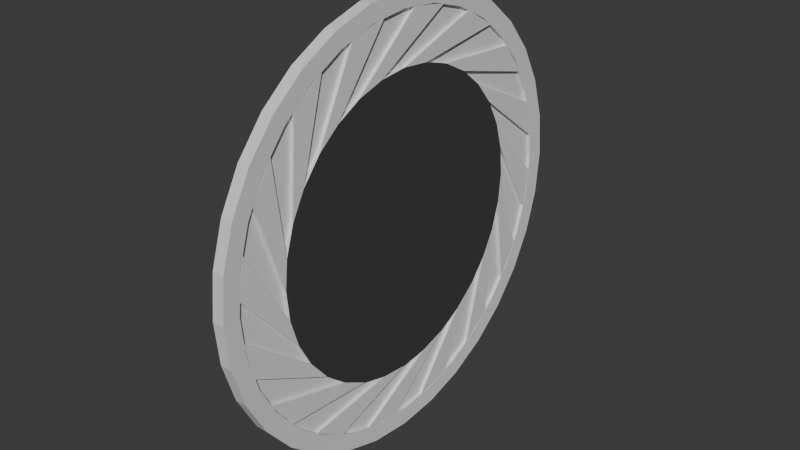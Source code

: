 # Source: rodaSweeper.blend  (saved by Blender 4.3.34; exported with 4.5.12 LTS)
import bpy
from mathutils import Matrix  # noqa: F401  (used for matrix-valued properties, if any)

bpy.ops.wm.read_factory_settings(use_empty=True)
scene = bpy.context.scene
scene.name = 'Scene'

# ---- collections
col_collection = bpy.data.collections.new('Collection'); scene.collection.children.link(col_collection)

# ---- materials (node trees are filled in below, after node groups)
mat_cinza = bpy.data.materials.new('cinza')
mat_preto = bpy.data.materials.new('preto')

# ---- material node trees
mat_cinza.use_nodes = True; mat_cinza.node_tree.nodes.clear()
_N = mat_cinza.node_tree.nodes; _L = mat_cinza.node_tree.links
n0 = _N.new('ShaderNodeBsdfPrincipled'); n0.name = 'Principled BSDF'; n0.location = (10, 300)
n1 = _N.new('ShaderNodeOutputMaterial'); n1.name = 'Material Output'; n1.location = (300, 300)
_L.new(n0.outputs[0], n1.inputs[0])
n1.is_active_output = True
mat_preto.use_nodes = True; mat_preto.node_tree.nodes.clear()
_N = mat_preto.node_tree.nodes; _L = mat_preto.node_tree.links
n0 = _N.new('ShaderNodeBsdfPrincipled'); n0.name = 'Principled BSDF'; n0.location = (10, 300)
n0.inputs[0].default_value = (0.05476, 0.05476, 0.05476, 1.0)
n1 = _N.new('ShaderNodeOutputMaterial'); n1.name = 'Material Output'; n1.location = (300, 300)
_L.new(n0.outputs[0], n1.inputs[0])
n1.is_active_output = True

# ---- world
world_world = bpy.data.worlds.new('World'); scene.world = world_world
world_world.use_nodes = True; world_world.node_tree.nodes.clear()
_N = world_world.node_tree.nodes; _L = world_world.node_tree.links
n0 = _N.new('ShaderNodeOutputWorld'); n0.name = 'World Output'; n0.location = (300, 300)
n1 = _N.new('ShaderNodeBackground'); n1.name = 'Background'; n1.location = (10, 300)
n1.inputs[0].default_value = (0.05088, 0.05088, 0.05088, 1.0)
_L.new(n1.outputs[0], n0.inputs[0])
n0.is_active_output = True
world_world.color = (0.05088, 0.05088, 0.05088)
world_world.sun_shadow_jitter_overblur = 0.0

# ---- meshes
me_circle = bpy.data.meshes.new('Circle')
me_circle.from_pydata([(-0.02729, -0.9808, -0.1951), (-0.02729, -0.9239, -0.3827), (-0.02729, -0.8315, -0.5556), (-0.02729, -0.7071, -0.7071), (-0.02729, -0.5556, -0.8315), (-0.02729, -0.3827, -0.9239), (-0.02729, -0.1951, -0.9808), (-0.02729, -1.98e-08, -1.0), (-0.02729, 0.1951, -0.9808), (-0.02729, 0.3827, -0.9239), (-0.02729, 0.5556, -0.8315), (-0.02729, 0.7071, -0.7071), (-0.02729, 0.8315, -0.5556), (-0.02729, 0.9239, -0.3827), (-0.02729, 0.9808, -0.1951), (-0.02729, 1.0, 6.835e-10), (-0.02729, 0.9808, 0.1951), (-0.02729, 0.9239, 0.3827), (-0.02729, 0.8315, 0.5556), (-0.02729, 0.7071, 0.7071), (-0.02729, 0.5556, 0.8315), (-0.02729, 0.3827, 0.9239), (-0.02729, 0.1951, 0.9808), (-0.02729, -1.98e-08, 1.0), (-0.02729, -0.1951, 0.9808), (-0.02729, -0.3827, 0.9239), (-0.02729, -0.5556, 0.8315), (-0.02729, -0.7071, 0.7071), (-0.02729, -0.8315, 0.5556), (-0.02729, -0.9239, 0.3827), (-0.02729, -0.9808, 0.1951), (-0.02729, -1.0, 6.836e-10), (0.02729, -0.9808, -0.1951), (0.02729, -0.9239, -0.3827), (0.02729, -0.8315, -0.5556), (0.02729, -0.7071, -0.7071), (0.02729, -0.5556, -0.8315), (0.02729, -0.3827, -0.9239), (0.02729, -0.1951, -0.9808), (0.02729, -2.018e-09, -1.0), (0.02729, 0.1951, -0.9808), (0.02729, 0.3827, -0.9239), (0.02729, 0.5556, -0.8315), (0.02729, 0.7071, -0.7071), (0.02729, 0.8315, -0.5556), (0.02729, 0.9239, -0.3827), (0.02729, 0.9808, -0.1951), (0.02729, 1.0, 8.924e-09), (0.02729, 0.9808, 0.1951), (0.02729, 0.9239, 0.3827), (0.02729, 0.8315, 0.5556), (0.02729, 0.7071, 0.7071), (0.02729, 0.5556, 0.8315), (0.02729, 0.3827, 0.9239), (0.02729, 0.1951, 0.9808), (0.02729, -2.018e-09, 1.0), (0.02729, -0.1951, 0.9808), (0.02729, -0.3827, 0.9239), (0.02729, -0.5556, 0.8315), (0.02729, -0.7071, 0.7071), (0.02729, -0.8315, 0.5556), (0.02729, -0.9239, 0.3827), (0.02729, -0.9808, 0.1951), (0.02729, -1.0, 8.924e-09), (-0.02511, -0.9023, -0.1795), (-0.02511, -0.85, -0.3521), (-0.02511, -0.765, -0.5111), (-0.02511, -0.6505, -0.6505), (-0.02511, -0.5111, -0.765), (-0.02511, -0.3521, -0.85), (-0.02511, -0.1795, -0.9023), (-0.02511, -1.782e-08, -0.92), (-0.02511, 0.1795, -0.9023), (-0.02511, 0.3521, -0.85), (-0.02511, 0.5111, -0.765), (-0.02511, 0.6505, -0.6505), (-0.02511, 0.765, -0.5111), (-0.02511, 0.85, -0.3521), (-0.02511, 0.9023, -0.1795), (-0.02511, 0.92, -3.872e-10), (-0.02511, 0.9023, 0.1795), (-0.02511, 0.85, 0.3521), (-0.02511, 0.765, 0.5111), (-0.02511, 0.6505, 0.6505), (-0.02511, 0.5111, 0.765), (-0.02511, 0.3521, 0.85), (-0.02511, 0.1795, 0.9023), (-0.02511, -1.782e-08, 0.92), (-0.02511, -0.1795, 0.9023), (-0.02511, -0.3521, 0.85), (-0.02511, -0.5111, 0.765), (-0.02511, -0.6505, 0.6505), (-0.02511, -0.765, 0.5111), (-0.02511, -0.85, 0.3521), (-0.02511, -0.9023, 0.1795), (-0.02511, -0.92, -3.872e-10), (0.02511, -0.9023, -0.1795), (0.02511, -0.85, -0.3521), (0.02511, -0.765, -0.5111), (0.02511, -0.6505, -0.6505), (0.02511, -0.5111, -0.765), (0.02511, -0.3521, -0.85), (0.02511, -0.1795, -0.9023), (0.02511, -1.463e-09, -0.92), (0.02511, 0.1795, -0.9023), (0.02511, 0.3521, -0.85), (0.02511, 0.5111, -0.765), (0.02511, 0.6505, -0.6505), (0.02511, 0.765, -0.5111), (0.02511, 0.85, -0.3521), (0.02511, 0.9023, -0.1795), (0.02511, 0.92, 7.194e-09), (0.02511, 0.9023, 0.1795), (0.02511, 0.85, 0.3521), (0.02511, 0.765, 0.5111), (0.02511, 0.6505, 0.6505), (0.02511, 0.5111, 0.765), (0.02511, 0.3521, 0.85), (0.02511, 0.1795, 0.9023), (0.02511, -1.463e-09, 0.92), (0.02511, -0.1795, 0.9023), (0.02511, -0.3521, 0.85), (0.02511, -0.5111, 0.765), (0.02511, -0.6505, 0.6505), (0.02511, -0.765, 0.5111), (0.02511, -0.85, 0.3521), (0.02511, -0.9023, 0.1795), (0.02511, -0.92, 7.195e-09), (-0.01041, -0.9023, -0.1795), (-0.01041, -0.85, -0.3521), (-0.01041, -0.765, -0.5111), (-0.01041, -0.6505, -0.6505), (-0.01041, -0.5111, -0.765), (-0.01041, -0.3521, -0.85), (-0.01041, -0.1795, -0.9023), (-0.01041, -1.303e-08, -0.92), (-0.01041, 0.1795, -0.9023), (-0.01041, 0.3521, -0.85), (-0.01041, 0.5111, -0.765), (-0.01041, 0.6505, -0.6505), (-0.01041, 0.765, -0.5111), (-0.01041, 0.85, -0.3521), (-0.01041, 0.9023, -0.1795), (-0.01041, 0.92, 1.832e-09), (-0.01041, 0.9023, 0.1795), (-0.01041, 0.85, 0.3521), (-0.01041, 0.765, 0.5111), (-0.01041, 0.6505, 0.6505), (-0.01041, 0.5111, 0.765), (-0.01041, 0.3521, 0.85), (-0.01041, 0.1795, 0.9023), (-0.01041, -1.303e-08, 0.92), (-0.01041, -0.1795, 0.9023), (-0.01041, -0.3521, 0.85), (-0.01041, -0.5111, 0.765), (-0.01041, -0.6505, 0.6505), (-0.01041, -0.765, 0.5111), (-0.01041, -0.85, 0.3521), (-0.01041, -0.9023, 0.1795), (-0.01041, -0.92, 1.832e-09), (0.01041, -0.9023, -0.1795), (0.01041, -0.85, -0.3521), (0.01041, -0.765, -0.5111), (0.01041, -0.6505, -0.6505), (0.01041, -0.5111, -0.765), (0.01041, -0.3521, -0.85), (0.01041, -0.1795, -0.9023), (0.01041, -6.252e-09, -0.92), (0.01041, 0.1795, -0.9023), (0.01041, 0.3521, -0.85), (0.01041, 0.5111, -0.765), (0.01041, 0.6505, -0.6505), (0.01041, 0.765, -0.5111), (0.01041, 0.85, -0.3521), (0.01041, 0.9023, -0.1795), (0.01041, 0.92, 4.975e-09), (0.01041, 0.9023, 0.1795), (0.01041, 0.85, 0.3521), (0.01041, 0.765, 0.5111), (0.01041, 0.6505, 0.6505), (0.01041, 0.5111, 0.765), (0.01041, 0.3521, 0.85), (0.01041, 0.1795, 0.9023), (0.01041, -6.252e-09, 0.92), (0.01041, -0.1795, 0.9023), (0.01041, -0.3521, 0.85), (0.01041, -0.5111, 0.765), (0.01041, -0.6505, 0.6505), (0.01041, -0.765, 0.5111), (0.01041, -0.85, 0.3521), (0.01041, -0.9023, 0.1795), (0.01041, -0.92, 4.975e-09), (-0.007776, -0.6742, -0.1341), (-0.007776, -0.6351, -0.2631), (-0.007776, -0.5716, -0.3819), (-0.007776, -0.4861, -0.4861), (-0.007776, -0.3819, -0.5716), (-0.007776, -0.2631, -0.6351), (-0.007776, -0.1341, -0.6742), (-0.007777, -1.297e-08, -0.6874), (-0.007777, 0.1341, -0.6742), (-0.007777, 0.2631, -0.6351), (-0.007777, 0.3819, -0.5716), (-0.007777, 0.4861, -0.4861), (-0.007777, 0.5716, -0.3819), (-0.007777, 0.6351, -0.2631), (-0.007777, 0.6742, -0.1341), (-0.007777, 0.6874, -2.614e-09), (-0.007777, 0.6742, 0.1341), (-0.007777, 0.6351, 0.2631), (-0.007777, 0.5716, 0.3819), (-0.007777, 0.4861, 0.4861), (-0.007777, 0.3819, 0.5716), (-0.007777, 0.2631, 0.6351), (-0.007777, 0.1341, 0.6742), (-0.007777, -1.297e-08, 0.6874), (-0.007777, -0.1341, 0.6742), (-0.007777, -0.2631, 0.6351), (-0.007777, -0.3819, 0.5716), (-0.007777, -0.4861, 0.4861), (-0.007777, -0.5716, 0.3819), (-0.007776, -0.6351, 0.2631), (-0.007776, -0.6742, 0.1341), (-0.007776, -0.6874, -2.613e-09), (0.007777, -0.6742, -0.1341), (0.007777, -0.6351, -0.2631), (0.007777, -0.5716, -0.3819), (0.007777, -0.4861, -0.4861), (0.007777, -0.3819, -0.5716), (0.007777, -0.2631, -0.6351), (0.007777, -0.1341, -0.6742), (0.007777, -7.901e-09, -0.6874), (0.007777, 0.1341, -0.6742), (0.007777, 0.2631, -0.6351), (0.007777, 0.3819, -0.5716), (0.007777, 0.4861, -0.4861), (0.007777, 0.5716, -0.3819), (0.007776, 0.6351, -0.2631), (0.007776, 0.6742, -0.1341), (0.007776, 0.6874, -2.65e-10), (0.007776, 0.6742, 0.1341), (0.007776, 0.6351, 0.2631), (0.007776, 0.5716, 0.3819), (0.007776, 0.4861, 0.4861), (0.007776, 0.3819, 0.5716), (0.007776, 0.2631, 0.6351), (0.007776, 0.1341, 0.6742), (0.007777, -7.901e-09, 0.6874), (0.007777, -0.1341, 0.6742), (0.007777, -0.2631, 0.6351), (0.007777, -0.3819, 0.5716), (0.007777, -0.4861, 0.4861), (0.007777, -0.5716, 0.3819), (0.007777, -0.6351, 0.2631), (0.007777, -0.6742, 0.1341), (0.007777, -0.6874, -2.65e-10), (-0.02459, -0.6874, -5.152e-09), (-0.02459, -0.6742, -0.1341), (-0.02459, -0.6351, -0.2631), (-0.02459, -0.5716, -0.3819), (-0.02459, -0.4861, -0.4861), (-0.02459, -0.3819, -0.5716), (-0.02459, -0.2631, -0.6351), (-0.02459, -0.1341, -0.6742), (-0.02459, -1.845e-08, -0.6874), (-0.02459, 0.1341, -0.6742), (-0.02459, 0.2631, -0.6351), (-0.02459, 0.3819, -0.5716), (-0.02459, 0.4861, -0.4861), (-0.02459, 0.5716, -0.3819), (-0.02459, 0.6351, -0.2631), (-0.02459, 0.6742, -0.1341), (-0.02459, 0.6874, -5.152e-09), (-0.02459, 0.6742, 0.1341), (-0.02459, 0.6351, 0.2631), (-0.02459, 0.5716, 0.3819), (-0.02459, 0.4861, 0.4861), (-0.02459, 0.3819, 0.5716), (-0.02459, 0.2631, 0.6351), (-0.02459, 0.1341, 0.6742), (-0.02459, -1.845e-08, 0.6874), (-0.02459, -0.1341, 0.6742), (-0.02459, -0.2631, 0.6351), (-0.02459, -0.3819, 0.5716), (-0.02459, -0.4861, 0.4861), (-0.02459, -0.5716, 0.3819), (-0.02459, -0.6351, 0.2631), (-0.02459, -0.6742, 0.1341), (0.02459, -0.6874, 2.274e-09), (0.02459, -0.6742, -0.1341), (0.02459, -0.6351, -0.2631), (0.02459, -0.5716, -0.3819), (0.02459, -0.4861, -0.4861), (0.02459, -0.3819, -0.5716), (0.02459, -0.2631, -0.6351), (0.02459, -0.1341, -0.6742), (0.02459, -2.422e-09, -0.6874), (0.02459, 0.1341, -0.6742), (0.02459, 0.2631, -0.6351), (0.02459, 0.3819, -0.5716), (0.02459, 0.4861, -0.4861), (0.02459, 0.5716, -0.3819), (0.02459, 0.6351, -0.2631), (0.02459, 0.6742, -0.1341), (0.02459, 0.6874, 2.274e-09), (0.02459, 0.6742, 0.1341), (0.02459, 0.6351, 0.2631), (0.02459, 0.5716, 0.3819), (0.02459, 0.4861, 0.4861), (0.02459, 0.3819, 0.5716), (0.02459, 0.2631, 0.6351), (0.02459, 0.1341, 0.6742), (0.02459, -2.422e-09, 0.6874), (0.02459, -0.1341, 0.6742), (0.02459, -0.2631, 0.6351), (0.02459, -0.3819, 0.5716), (0.02459, -0.4861, 0.4861), (0.02459, -0.5716, 0.3819), (0.02459, -0.6351, 0.2631), (0.02459, -0.6742, 0.1341), (-0.007776, -0.8862, 0.2378), (-0.007776, -0.9155, 0.06036), (-0.007776, -0.9097, -0.1194), (-0.007776, -0.869, -0.2946), (-0.007776, -0.7948, -0.4585), (-0.007776, -0.6901, -0.6047), (-0.007776, -0.5588, -0.7277), (-0.007776, -0.4061, -0.8228), (-0.007776, -0.2378, -0.8862), (-0.007776, -0.06036, -0.9155), (-0.007777, 0.1194, -0.9097), (-0.007777, 0.2946, -0.869), (-0.007777, 0.4585, -0.7948), (-0.007777, 0.6047, -0.6901), (-0.007777, 0.7277, -0.5588), (-0.007777, 0.8228, -0.4061), (-0.007777, 0.8862, -0.2378), (-0.007777, 0.9155, -0.06036), (-0.007777, 0.9097, 0.1194), (-0.007777, 0.869, 0.2946), (-0.007777, 0.7948, 0.4585), (-0.007777, 0.6901, 0.6047), (-0.007777, 0.5588, 0.7277), (-0.007777, 0.4061, 0.8228), (-0.007777, 0.2378, 0.8862), (-0.007777, 0.06036, 0.9155), (-0.007777, -0.1194, 0.9097), (-0.007777, -0.2946, 0.869), (-0.007777, -0.4585, 0.7948), (-0.007777, -0.6047, 0.6901), (-0.007777, -0.7277, 0.5588), (-0.007776, -0.8228, 0.4061), (0.007777, -0.8862, 0.2378), (0.007777, -0.9155, 0.06036), (0.007777, -0.9097, -0.1194), (0.007777, -0.869, -0.2946), (0.007777, -0.7948, -0.4585), (0.007777, -0.6901, -0.6047), (0.007777, -0.5588, -0.7277), (0.007777, -0.4061, -0.8228), (0.007777, -0.2378, -0.8862), (0.007777, -0.06036, -0.9155), (0.007777, 0.1194, -0.9097), (0.007777, 0.2946, -0.869), (0.007777, 0.4585, -0.7948), (0.007777, 0.6047, -0.6901), (0.007776, 0.7277, -0.5588), (0.007776, 0.8228, -0.4061), (0.007776, 0.8862, -0.2378), (0.007776, 0.9155, -0.06036), (0.007776, 0.9097, 0.1194), (0.007776, 0.869, 0.2946), (0.007776, 0.7948, 0.4585), (0.007776, 0.6901, 0.6047), (0.007776, 0.5588, 0.7277), (0.007776, 0.4061, 0.8228), (0.007776, 0.2378, 0.8862), (0.007776, 0.06036, 0.9155), (0.007777, -0.1194, 0.9097), (0.007777, -0.2946, 0.869), (0.007777, -0.4585, 0.7948), (0.007777, -0.6047, 0.6901), (0.007777, -0.7277, 0.5588), (0.007777, -0.8228, 0.4061), (-0.02459, -0.8862, 0.2378), (-0.02459, -0.9155, 0.06036), (-0.02459, -0.9097, -0.1194), (-0.02459, -0.869, -0.2946), (-0.02459, -0.7948, -0.4585), (-0.02459, -0.6901, -0.6047), (-0.02459, -0.5588, -0.7277), (-0.02459, -0.4061, -0.8228), (-0.02459, -0.2378, -0.8862), (-0.02459, -0.06036, -0.9155), (-0.02459, 0.1194, -0.9097), (-0.02459, 0.2946, -0.869), (-0.02459, 0.4585, -0.7948), (-0.02459, 0.6047, -0.6901), (-0.02459, 0.7277, -0.5588), (-0.02459, 0.8228, -0.4061), (-0.02459, 0.8862, -0.2378), (-0.02459, 0.9155, -0.06036), (-0.02459, 0.9097, 0.1194), (-0.02459, 0.869, 0.2946), (-0.02459, 0.7948, 0.4585), (-0.02459, 0.6901, 0.6047), (-0.02459, 0.5588, 0.7277), (-0.02459, 0.4061, 0.8228), (-0.02459, 0.2378, 0.8862), (-0.02459, 0.06036, 0.9155), (-0.02459, -0.1194, 0.9097), (-0.02459, -0.2946, 0.869), (-0.02459, -0.4585, 0.7948), (-0.02459, -0.6047, 0.6901), (-0.02459, -0.7277, 0.5588), (-0.02459, -0.8228, 0.4061), (0.02459, -0.8862, 0.2378), (0.02459, -0.9155, 0.06036), (0.02459, -0.9097, -0.1194), (0.02459, -0.869, -0.2946), (0.02459, -0.7948, -0.4585), (0.02459, -0.6901, -0.6047), (0.02459, -0.5588, -0.7277), (0.02459, -0.4061, -0.8228), (0.02459, -0.2378, -0.8862), (0.02459, -0.06036, -0.9155), (0.02459, 0.1194, -0.9097), (0.02459, 0.2946, -0.869), (0.02459, 0.4585, -0.7948), (0.02459, 0.6047, -0.6901), (0.02459, 0.7277, -0.5588), (0.02459, 0.8228, -0.4061), (0.02459, 0.8862, -0.2378), (0.02459, 0.9155, -0.06036), (0.02459, 0.9097, 0.1194), (0.02459, 0.869, 0.2946), (0.02459, 0.7948, 0.4585), (0.02459, 0.6901, 0.6047), (0.02459, 0.5588, 0.7277), (0.02459, 0.4061, 0.8228), (0.02459, 0.2378, 0.8862), (0.02459, 0.06036, 0.9155), (0.02459, -0.1194, 0.9097), (0.02459, -0.2946, 0.869), (0.02459, -0.4585, 0.7948), (0.02459, -0.6047, 0.6901), (0.02459, -0.7277, 0.5588), (0.02459, -0.8228, 0.4061)], [], [(26, 58, 57, 25), (13, 45, 44, 12), (0, 32, 63, 31), (27, 59, 58, 26), (14, 46, 45, 13), (1, 33, 32, 0), (28, 60, 59, 27), (15, 47, 46, 14), (2, 34, 33, 1), (29, 61, 60, 28), (16, 48, 47, 15), (3, 35, 34, 2), (30, 62, 61, 29), (17, 49, 48, 16), (4, 36, 35, 3), (31, 63, 62, 30), (18, 50, 49, 17), (5, 37, 36, 4), (19, 51, 50, 18), (6, 38, 37, 5), (20, 52, 51, 19), (7, 39, 38, 6), (21, 53, 52, 20), (8, 40, 39, 7), (22, 54, 53, 21), (9, 41, 40, 8), (23, 55, 54, 22), (10, 42, 41, 9), (24, 56, 55, 23), (11, 43, 42, 10), (25, 57, 56, 24), (12, 44, 43, 11), (62, 126, 125, 61), (36, 100, 99, 35), (9, 73, 74, 10), (63, 127, 126, 62), (37, 101, 100, 36), (10, 74, 75, 11), (38, 102, 101, 37), (11, 75, 76, 12), (39, 103, 102, 38), (12, 76, 77, 13), (40, 104, 103, 39), (13, 77, 78, 14), (41, 105, 104, 40), (14, 78, 79, 15), (42, 106, 105, 41), (15, 79, 80, 16), (43, 107, 106, 42), (16, 80, 81, 17), (44, 108, 107, 43), (17, 81, 82, 18), (45, 109, 108, 44), (18, 82, 83, 19), (46, 110, 109, 45), (19, 83, 84, 20), (47, 111, 110, 46), (20, 84, 85, 21), (48, 112, 111, 47), (21, 85, 86, 22), (49, 113, 112, 48), (22, 86, 87, 23), (50, 114, 113, 49), (23, 87, 88, 24), (51, 115, 114, 50), (24, 88, 89, 25), (52, 116, 115, 51), (25, 89, 90, 26), (31, 95, 64, 0), (53, 117, 116, 52), (26, 90, 91, 27), (0, 64, 65, 1), (54, 118, 117, 53), (27, 91, 92, 28), (1, 65, 66, 2), (55, 119, 118, 54), (28, 92, 93, 29), (2, 66, 67, 3), (56, 120, 119, 55), (29, 93, 94, 30), (3, 67, 68, 4), (57, 121, 120, 56), (30, 94, 95, 31), (4, 68, 69, 5), (58, 122, 121, 57), (32, 96, 127, 63), (5, 69, 70, 6), (59, 123, 122, 58), (33, 97, 96, 32), (6, 70, 71, 7), (60, 124, 123, 59), (34, 98, 97, 33), (7, 71, 72, 8), (61, 125, 124, 60), (35, 99, 98, 34), (8, 72, 73, 9), (109, 173, 172, 108), (82, 146, 147, 83), (110, 174, 173, 109), (83, 147, 148, 84), (111, 175, 174, 110), (84, 148, 149, 85), (112, 176, 175, 111), (85, 149, 150, 86), (113, 177, 176, 112), (86, 150, 151, 87), (114, 178, 177, 113), (87, 151, 152, 88), (115, 179, 178, 114), (88, 152, 153, 89), (116, 180, 179, 115), (89, 153, 154, 90), (95, 159, 128, 64), (117, 181, 180, 116), (90, 154, 155, 91), (64, 128, 129, 65), (118, 182, 181, 117), (91, 155, 156, 92), (65, 129, 130, 66), (119, 183, 182, 118), (92, 156, 157, 93), (66, 130, 131, 67), (120, 184, 183, 119), (93, 157, 158, 94), (67, 131, 132, 68), (121, 185, 184, 120), (94, 158, 159, 95), (68, 132, 133, 69), (122, 186, 185, 121), (96, 160, 191, 127), (69, 133, 134, 70), (123, 187, 186, 122), (97, 161, 160, 96), (70, 134, 135, 71), (124, 188, 187, 123), (98, 162, 161, 97), (71, 135, 136, 72), (125, 189, 188, 124), (99, 163, 162, 98), (72, 136, 137, 73), (126, 190, 189, 125), (100, 164, 163, 99), (73, 137, 138, 74), (127, 191, 190, 126), (101, 165, 164, 100), (74, 138, 139, 75), (102, 166, 165, 101), (75, 139, 140, 76), (103, 167, 166, 102), (76, 140, 141, 77), (104, 168, 167, 103), (77, 141, 142, 78), (105, 169, 168, 104), (78, 142, 143, 79), (106, 170, 169, 105), (79, 143, 144, 80), (107, 171, 170, 106), (80, 144, 145, 81), (108, 172, 171, 107), (81, 145, 146, 82), (176, 240, 239, 175), (149, 213, 214, 150), (177, 241, 240, 176), (150, 214, 215, 151), (178, 242, 241, 177), (151, 215, 216, 152), (179, 243, 242, 178), (152, 216, 217, 153), (180, 244, 243, 179), (153, 217, 218, 154), (159, 223, 192, 128), (181, 245, 244, 180), (154, 218, 219, 155), (128, 192, 193, 129), (182, 246, 245, 181), (155, 219, 220, 156), (129, 193, 194, 130), (183, 247, 246, 182), (156, 220, 221, 157), (130, 194, 195, 131), (184, 248, 247, 183), (157, 221, 222, 158), (131, 195, 196, 132), (185, 249, 248, 184), (158, 222, 223, 159), (132, 196, 197, 133), (186, 250, 249, 185), (160, 224, 255, 191), (133, 197, 198, 134), (187, 251, 250, 186), (161, 225, 224, 160), (134, 198, 199, 135), (188, 252, 251, 187), (162, 226, 225, 161), (135, 199, 200, 136), (189, 253, 252, 188), (163, 227, 226, 162), (136, 200, 201, 137), (190, 254, 253, 189), (164, 228, 227, 163), (137, 201, 202, 138), (191, 255, 254, 190), (165, 229, 228, 164), (138, 202, 203, 139), (166, 230, 229, 165), (139, 203, 204, 140), (167, 231, 230, 166), (140, 204, 205, 141), (168, 232, 231, 167), (141, 205, 206, 142), (169, 233, 232, 168), (142, 206, 207, 143), (170, 234, 233, 169), (143, 207, 208, 144), (171, 235, 234, 170), (144, 208, 209, 145), (172, 236, 235, 171), (145, 209, 210, 146), (173, 237, 236, 172), (146, 210, 211, 147), (174, 238, 237, 173), (147, 211, 212, 148), (175, 239, 238, 174), (148, 212, 213, 149), (232, 360, 424, 297), (262, 389, 388, 261), (256, 287, 286, 285, 284, 283, 282, 281, 280, 279, 278, 277, 276, 275, 274, 273, 272, 271, 270, 269, 268, 267, 266, 265, 264, 263, 262, 261, 260, 259, 258, 257), (288, 289, 290, 291, 292, 293, 294, 295, 296, 297, 298, 299, 300, 301, 302, 303, 304, 305, 306, 307, 308, 309, 310, 311, 312, 313, 314, 315, 316, 317, 318, 319), (244, 309, 308, 243), (217, 282, 283, 218), (223, 256, 257, 192), (205, 333, 397, 270), (220, 348, 349, 221), (311, 438, 439, 312), (246, 311, 310, 245), (219, 284, 285, 220), (193, 258, 259, 194), (296, 423, 359, 231), (260, 387, 386, 259), (269, 396, 332, 204), (248, 313, 312, 247), (221, 286, 287, 222), (195, 260, 261, 196), (218, 346, 347, 219), (309, 436, 437, 310), (230, 358, 422, 295), (250, 315, 314, 249), (224, 289, 288, 255), (197, 262, 263, 198), (258, 385, 384, 257), (203, 331, 395, 268), (216, 344, 345, 217), (252, 317, 316, 251), (226, 291, 290, 225), (199, 264, 265, 200), (307, 434, 435, 308), (294, 421, 357, 229), (267, 394, 330, 202), (254, 319, 318, 253), (228, 293, 292, 227), (201, 266, 267, 202), (214, 342, 343, 215), (305, 432, 433, 306), (228, 356, 420, 293), (230, 295, 294, 229), (203, 268, 269, 204), (254, 382, 446, 319), (212, 340, 341, 213), (232, 297, 296, 231), (205, 270, 271, 206), (303, 430, 431, 304), (201, 329, 393, 266), (234, 299, 298, 233), (207, 272, 273, 208), (292, 419, 355, 227), (210, 338, 339, 211), (236, 301, 300, 235), (209, 274, 275, 210), (301, 428, 429, 302), (318, 445, 381, 253), (238, 303, 302, 237), (211, 276, 277, 212), (265, 392, 328, 200), (208, 336, 337, 209), (240, 305, 304, 239), (213, 278, 279, 214), (299, 426, 427, 300), (226, 354, 418, 291), (242, 307, 306, 241), (215, 280, 281, 216), (344, 408, 409, 345), (371, 435, 434, 370), (373, 437, 436, 372), (346, 410, 411, 347), (320, 384, 385, 321), (375, 439, 438, 374), (348, 412, 413, 349), (322, 386, 387, 323), (377, 441, 440, 376), (350, 414, 415, 351), (324, 388, 389, 325), (379, 443, 442, 378), (353, 417, 416, 352), (326, 390, 391, 327), (381, 445, 444, 380), (355, 419, 418, 354), (328, 392, 393, 329), (383, 447, 446, 382), (357, 421, 420, 356), (330, 394, 395, 331), (359, 423, 422, 358), (332, 396, 397, 333), (361, 425, 424, 360), (334, 398, 399, 335), (363, 427, 426, 362), (336, 400, 401, 337), (365, 429, 428, 364), (338, 402, 403, 339), (367, 431, 430, 366), (340, 404, 405, 341), (369, 433, 432, 368), (342, 406, 407, 343), (313, 440, 441, 314), (222, 350, 351, 223), (271, 398, 334, 206), (264, 391, 390, 263), (298, 425, 361, 233), (315, 442, 443, 316), (225, 353, 352, 224), (207, 335, 399, 272), (266, 393, 392, 265), (234, 362, 426, 299), (317, 444, 445, 318), (227, 355, 354, 226), (273, 400, 336, 208), (268, 395, 394, 267), (300, 427, 363, 235), (319, 446, 447, 288), (229, 357, 356, 228), (209, 337, 401, 274), (242, 370, 434, 307), (270, 397, 396, 269), (236, 364, 428, 301), (308, 435, 371, 243), (231, 359, 358, 230), (275, 402, 338, 210), (217, 345, 409, 282), (272, 399, 398, 271), (302, 429, 365, 237), (281, 408, 344, 216), (233, 361, 360, 232), (211, 339, 403, 276), (244, 372, 436, 309), (274, 401, 400, 273), (238, 366, 430, 303), (283, 410, 346, 218), (235, 363, 362, 234), (277, 404, 340, 212), (257, 384, 320, 192), (276, 403, 402, 275), (304, 431, 367, 239), (223, 351, 415, 256), (237, 365, 364, 236), (213, 341, 405, 278), (310, 437, 373, 245), (278, 405, 404, 277), (240, 368, 432, 305), (219, 347, 411, 284), (239, 367, 366, 238), (279, 406, 342, 214), (193, 321, 385, 258), (280, 407, 406, 279), (306, 433, 369, 241), (246, 374, 438, 311), (241, 369, 368, 240), (215, 343, 407, 280), (285, 412, 348, 220), (282, 409, 408, 281), (259, 386, 322, 194), (243, 371, 370, 242), (312, 439, 375, 247), (284, 411, 410, 283), (192, 320, 321, 193), (221, 349, 413, 286), (245, 373, 372, 244), (195, 323, 387, 260), (286, 413, 412, 285), (194, 322, 323, 195), (248, 376, 440, 313), (247, 375, 374, 246), (287, 414, 350, 222), (256, 415, 414, 287), (196, 324, 325, 197), (261, 388, 324, 196), (249, 377, 376, 248), (314, 441, 377, 249), (289, 416, 417, 290), (198, 326, 327, 199), (197, 325, 389, 262), (251, 379, 378, 250), (250, 378, 442, 315), (291, 418, 419, 292), (200, 328, 329, 201), (288, 447, 383, 255), (253, 381, 380, 252), (224, 352, 416, 289), (293, 420, 421, 294), (202, 330, 331, 203), (263, 390, 326, 198), (255, 383, 382, 254), (316, 443, 379, 251), (295, 422, 423, 296), (204, 332, 333, 205), (290, 417, 353, 225), (199, 327, 391, 264), (297, 424, 425, 298), (206, 334, 335, 207), (252, 380, 444, 317)])
me_circle.polygons.foreach_set('material_index', [0, 0, 0, 0, 0, 0, 0, 0, 0, 0, 0, 0, 0, 0, 0, 0, 0, 0, 0, 0, 0, 0, 0, 0, 0, 0, 0, 0, 0, 0, 0, 0, 0, 0, 0, 0, 0, 0, 0, 0, 0, 0, 0, 0, 0, 0, 0, 0, 0, 0, 0, 0, 0, 0, 0, 0, 0, 0, 0, 0, 0, 0, 0, 0, 0, 0, 0, 0, 0, 0, 0, 0, 0, 0, 0, 0, 0, 0, 0, 0, 0, 0, 0, 0, 0, 0, 0, 0, 0, 0, 0, 0, 0, 0, 0, 0, 0, 0, 0, 0, 0, 0, 0, 0, 0, 0, 0, 0, 0, 0, 0, 0, 0, 0, 0, 0, 0, 0, 0, 0, 0, 0, 0, 0, 0, 0, 0, 0, 0, 0, 0, 0, 0, 0, 0, 0, 0, 0, 0, 0, 0, 0, 0, 0, 0, 0, 0, 0, 0, 0, 0, 0, 0, 0, 0, 0, 0, 0, 0, 0, 0, 0, 0, 0, 0, 0, 0, 0, 0, 0, 0, 0, 0, 0, 0, 0, 0, 0, 0, 0, 0, 0, 0, 0, 0, 0, 0, 0, 0, 0, 0, 0, 0, 0, 0, 0, 0, 0, 0, 0, 0, 0, 0, 0, 0, 0, 0, 0, 0, 0, 0, 0, 0, 0, 0, 0, 0, 0, 0, 0, 0, 0, 0, 0, 0, 0, 1, 1, 0, 0, 0, 0, 0, 0, 0, 0, 0, 0, 0, 0, 0, 0, 0, 0, 0, 0, 0, 0, 0, 0, 0, 0, 0, 0, 0, 0, 0, 0, 0, 0, 0, 0, 0, 0, 0, 0, 0, 0, 0, 0, 0, 0, 0, 0, 0, 0, 0, 0, 0, 0, 0, 0, 0, 0, 0, 0, 0, 0, 0, 0, 0, 0, 0, 0, 0, 0, 0, 0, 0, 0, 0, 0, 0, 0, 0, 0, 0, 0, 0, 0, 0, 0, 0, 0, 0, 0, 0, 0, 0, 0, 0, 0, 0, 0, 0, 0, 0, 0, 0, 0, 0, 0, 0, 0, 0, 0, 0, 0, 0, 0, 0, 0, 0, 0, 0, 0, 0, 0, 0, 0, 0, 0, 0, 0, 0, 0, 0, 0, 0, 0, 0, 0, 0, 0, 0, 0, 0, 0, 0, 0, 0, 0, 0, 0, 0, 0, 0, 0, 0, 0, 0, 0, 0, 0, 0, 0, 0, 0, 0, 0, 0, 0, 0, 0, 0, 0, 0, 0, 0, 0, 0, 0, 0, 0, 0, 0, 0, 0, 0, 0, 0, 0, 0, 0, 0, 0, 0, 0])
_uv = me_circle.uv_layers.new(name='UVMap')
_uv.uv.foreach_set('vector', [0.0, 0.0, 0.0, 0.0, 0.0, 0.0, 0.0, 0.0, 0.0, 0.0, 0.0, 0.0, 0.0, 0.0, 0.0, 0.0, 0.0, 0.0, 0.0, 0.0, 0.0, 0.0, 0.0, 0.0, 0.0, 0.0, 0.0, 0.0, 0.0, 0.0, 0.0, 0.0, 0.0, 0.0, 0.0, 0.0, 0.0, 0.0, 0.0, 0.0, 0.0, 0.0, 0.0, 0.0, 0.0, 0.0, 0.0, 0.0, 0.0, 0.0, 0.0, 0.0, 0.0, 0.0, 0.0, 0.0, 0.0, 0.0, 0.0, 0.0, 0.0, 0.0, 0.0, 0.0, 0.0, 0.0, 0.0, 0.0, 0.0, 0.0, 0.0, 0.0, 0.0, 0.0, 0.0, 0.0, 0.0, 0.0, 0.0, 0.0, 0.0, 0.0, 0.0, 0.0, 0.0, 0.0, 0.0, 0.0, 0.0, 0.0, 0.0, 0.0, 0.0, 0.0, 0.0, 0.0, 0.0, 0.0, 0.0, 0.0, 0.0, 0.0, 0.0, 0.0, 0.0, 0.0, 0.0, 0.0, 0.0, 0.0, 0.0, 0.0, 0.0, 0.0, 0.0, 0.0, 0.0, 0.0, 0.0, 0.0, 0.0, 0.0, 0.0, 0.0, 0.0, 0.0, 0.0, 0.0, 0.0, 0.0, 0.0, 0.0, 0.0, 0.0, 0.0, 0.0, 0.0, 0.0, 0.0, 0.0, 0.0, 0.0, 0.0, 0.0, 0.0, 0.0, 0.0, 0.0, 0.0, 0.0, 0.0, 0.0, 0.0, 0.0, 0.0, 0.0, 0.0, 0.0, 0.0, 0.0, 0.0, 0.0, 0.0, 0.0, 0.0, 0.0, 0.0, 0.0, 0.0, 0.0, 0.0, 0.0, 0.0, 0.0, 0.0, 0.0, 0.0, 0.0, 0.0, 0.0, 0.0, 0.0, 0.0, 0.0, 0.0, 0.0, 0.0, 0.0, 0.0, 0.0, 0.0, 0.0, 0.0, 0.0, 0.0, 0.0, 0.0, 0.0, 0.0, 0.0, 0.0, 0.0, 0.0, 0.0, 0.0, 0.0, 0.0, 0.0, 0.0, 0.0, 0.0, 0.0, 0.0, 0.0, 0.0, 0.0, 0.0, 0.0, 0.0, 0.0, 0.0, 0.0, 0.0, 0.0, 0.0, 0.0, 0.0, 0.0, 0.0, 0.0, 0.0, 0.0, 0.0, 0.0, 0.0, 0.0, 0.0, 0.0, 0.0, 0.0, 0.0, 0.0, 0.0, 0.0, 0.0, 0.0, 0.0, 0.0, 0.0, 0.0, 0.0, 0.0, 0.0, 0.0, 0.0, 0.0, 0.0, 0.0, 0.0, 0.0, 0.0, 0.0, 0.0, 0.0, 0.0, 0.0, 0.0, 0.0, 0.0, 0.0, 0.0, 0.0, 0.0, 0.0, 0.0, 0.0, 0.0, 0.0, 0.0, 0.0, 0.0, 0.0, 0.0, 0.0, 0.0, 0.0, 0.0, 0.0, 0.0, 0.0, 0.0, 0.0, 0.0, 0.0, 0.0, 0.0, 0.0, 0.0, 0.0, 0.0, 0.0, 0.0, 0.0, 0.0, 0.0, 0.0, 0.0, 0.0, 0.0, 0.0, 0.0, 0.0, 0.0, 0.0, 0.0, 0.0, 0.0, 0.0, 0.0, 0.0, 0.0, 0.0, 0.0, 0.0, 0.0, 0.0, 0.0, 0.0, 0.0, 0.0, 0.0, 0.0, 0.0, 0.0, 0.0, 0.0, 0.0, 0.0, 0.0, 0.0, 0.0, 0.0, 0.0, 0.0, 0.0, 0.0, 0.0, 0.0, 0.0, 0.0, 0.0, 0.0, 0.0, 0.0, 0.0, 0.0, 0.0, 0.0, 0.0, 0.0, 0.0, 0.0, 0.0, 0.0, 0.0, 0.0, 0.0, 0.0, 0.0, 0.0, 0.0, 0.0, 0.0, 0.0, 0.0, 0.0, 0.0, 0.0, 0.0, 0.0, 0.0, 0.0, 0.0, 0.0, 0.0, 0.0, 0.0, 0.0, 0.0, 0.0, 0.0, 0.0, 0.0, 0.0, 0.0, 0.0, 0.0, 0.0, 0.0, 0.0, 0.0, 0.0, 0.0, 0.0, 0.0, 0.0, 0.0, 0.0, 0.0, 0.0, 0.0, 0.0, 0.0, 0.0, 0.0, 0.0, 0.0, 0.0, 0.0, 0.0, 0.0, 0.0, 0.0, 0.0, 0.0, 0.0, 0.0, 0.0, 0.0, 0.0, 0.0, 0.0, 0.0, 0.0, 0.0, 0.0, 0.0, 0.0, 0.0, 0.0, 0.0, 0.0, 0.0, 0.0, 0.0, 0.0, 0.0, 0.0, 0.0, 0.0, 0.0, 0.0, 0.0, 0.0, 0.0, 0.0, 0.0, 0.0, 0.0, 0.0, 0.0, 0.0, 0.0, 0.0, 0.0, 0.0, 0.0, 0.0, 0.0, 0.0, 0.0, 0.0, 0.0, 0.0, 0.0, 0.0, 0.0, 0.0, 0.0, 0.0, 0.0, 0.0, 0.0, 0.0, 0.0, 0.0, 0.0, 0.0, 0.0, 0.0, 0.0, 0.0, 0.0, 0.0, 0.0, 0.0, 0.0, 0.0, 0.0, 0.0, 0.0, 0.0, 0.0, 0.0, 0.0, 0.0, 0.0, 0.0, 0.0, 0.0, 0.0, 0.0, 0.0, 0.0, 0.0, 0.0, 0.0, 0.0, 0.0, 0.0, 0.0, 0.0, 0.0, 0.0, 0.0, 0.0, 0.0, 0.0, 0.0, 0.0, 0.0, 0.0, 0.0, 0.0, 0.0, 0.0, 0.0, 0.0, 0.0, 0.0, 0.0, 0.0, 0.0, 0.0, 0.0, 0.0, 0.0, 0.0, 0.0, 0.0, 0.0, 0.0, 0.0, 0.0, 0.0, 0.0, 0.0, 0.0, 0.0, 0.0, 0.0, 0.0, 0.0, 0.0, 0.0, 0.0, 0.0, 0.0, 0.0, 0.0, 0.0, 0.0, 0.0, 0.0, 0.0, 0.0, 0.0, 0.0, 0.0, 0.0, 0.0, 0.0, 0.0, 0.0, 0.0, 0.0, 0.0, 0.0, 0.0, 0.0, 0.0, 0.0, 0.0, 0.0, 0.0, 0.0, 0.0, 0.0, 0.0, 0.0, 0.0, 0.0, 0.0, 0.0, 0.0, 0.0, 0.0, 0.0, 0.0, 0.0, 0.0, 0.0, 0.0, 0.0, 0.0, 0.0, 0.0, 0.0, 0.0, 0.0, 0.0, 0.0, 0.0, 0.0, 0.0, 0.0, 0.0, 0.0, 0.0, 0.0, 0.0, 0.0, 0.0, 0.0, 0.0, 0.0, 0.0, 0.0, 0.0, 0.0, 0.0, 0.0, 0.0, 0.0, 0.0, 0.0, 0.0, 0.0, 0.0, 0.0, 0.0, 0.0, 0.0, 0.0, 0.0, 0.0, 0.0, 0.0, 0.0, 0.0, 0.0, 0.0, 0.0, 0.0, 0.0, 0.0, 0.0, 0.0, 0.0, 0.0, 0.0, 0.0, 0.0, 0.0, 0.0, 0.0, 0.0, 0.0, 0.0, 0.0, 0.0, 0.0, 0.0, 0.0, 0.0, 0.0, 0.0, 0.0, 0.0, 0.0, 0.0, 0.0, 0.0, 0.0, 0.0, 0.0, 0.0, 0.0, 0.0, 0.0, 0.0, 0.0, 0.0, 0.0, 0.0, 0.0, 0.0, 0.0, 0.0, 0.0, 0.0, 0.0, 0.0, 0.0, 0.0, 0.0, 0.0, 0.0, 0.0, 0.0, 0.0, 0.0, 0.0, 0.0, 0.0, 0.0, 0.0, 0.0, 0.0, 0.0, 0.0, 0.0, 0.0, 0.0, 0.0, 0.0, 0.0, 0.0, 0.0, 0.0, 0.0, 0.0, 0.0, 0.0, 0.0, 0.0, 0.0, 0.0, 0.0, 0.0, 0.0, 0.0, 0.0, 0.0, 0.0, 0.0, 0.0, 0.0, 0.0, 0.0, 0.0, 0.0, 0.0, 0.0, 0.0, 0.0, 0.0, 0.0, 0.0, 0.0, 0.0, 0.0, 0.0, 0.0, 0.0, 0.0, 0.0, 0.0, 0.0, 0.0, 0.0, 0.0, 0.0, 0.0, 0.0, 0.0, 0.0, 0.0, 0.0, 0.0, 0.0, 0.0, 0.0, 0.0, 0.0, 0.0, 0.0, 0.0, 0.0, 0.0, 0.0, 0.0, 0.0, 0.0, 0.0, 0.0, 0.0, 0.0, 0.0, 0.0, 0.0, 0.0, 0.0, 0.0, 0.0, 0.0, 0.0, 0.0, 0.0, 0.0, 0.0, 0.0, 0.0, 0.0, 0.0, 0.0, 0.0, 0.0, 0.0, 0.0, 0.0, 0.0, 0.0, 0.0, 0.0, 0.0, 0.0, 0.0, 0.0, 0.0, 0.0, 0.0, 0.0, 0.0, 0.0, 0.0, 0.0, 0.0, 0.0, 0.0, 0.0, 0.0, 0.0, 0.0, 0.0, 0.0, 0.0, 0.0, 0.0, 0.0, 0.0, 0.0, 0.0, 0.0, 0.0, 0.0, 0.0, 0.0, 0.0, 0.0, 0.0, 0.0, 0.0, 0.0, 0.0, 0.0, 0.0, 0.0, 0.0, 0.0, 0.0, 0.0, 0.0, 0.0, 0.0, 0.0, 0.0, 0.0, 0.0, 0.0, 0.0, 0.0, 0.0, 0.0, 0.0, 0.0, 0.0, 0.0, 0.0, 0.0, 0.0, 0.0, 0.0, 0.0, 0.0, 0.0, 0.0, 0.0, 0.0, 0.0, 0.0, 0.0, 0.0, 0.0, 0.0, 0.0, 0.0, 0.0, 0.0, 0.0, 0.0, 0.0, 0.0, 0.0, 0.0, 0.0, 0.0, 0.0, 0.0, 0.0, 0.0, 0.0, 0.0, 0.0, 0.0, 0.0, 0.0, 0.0, 0.0, 0.0, 0.0, 0.0, 0.0, 0.0, 0.0, 0.0, 0.0, 0.0, 0.0, 0.0, 0.0, 0.0, 0.0, 0.0, 0.0, 0.0, 0.0, 0.0, 0.0, 0.0, 0.0, 0.0, 0.0, 0.0, 0.0, 0.0, 0.0, 0.0, 0.0, 0.0, 0.0, 0.0, 0.0, 0.0, 0.0, 0.0, 0.0, 0.0, 0.0, 0.0, 0.0, 0.0, 0.0, 0.0, 0.0, 0.0, 0.0, 0.0, 0.0, 0.0, 0.0, 0.0, 0.0, 0.0, 0.0, 0.0, 0.0, 0.0, 0.0, 0.0, 0.0, 0.0, 0.0, 0.0, 0.0, 0.0, 0.0, 0.0, 0.0, 0.0, 0.0, 0.0, 0.0, 0.0, 0.0, 0.0, 0.0, 0.0, 0.0, 0.0, 0.0, 0.0, 0.0, 0.0, 0.0, 0.0, 0.0, 0.0, 0.0, 0.0, 0.0, 0.0, 0.0, 0.0, 0.0, 0.0, 0.0, 0.0, 0.0, 0.0, 0.0, 0.0, 0.0, 0.0, 0.0, 0.0, 0.0, 0.0, 0.0, 0.0, 0.0, 0.0, 0.0, 0.0, 0.0, 0.0, 0.0, 0.0, 0.0, 0.0, 0.0, 0.0, 0.0, 0.0, 0.0, 0.0, 0.0, 0.0, 0.0, 0.0, 0.0, 0.0, 0.0, 0.0, 0.0, 0.0, 0.0, 0.0, 0.0, 0.0, 0.0, 0.0, 0.0, 0.0, 0.0, 0.0, 0.0, 0.0, 0.0, 0.0, 0.0, 0.0, 0.0, 0.0, 0.0, 0.0, 0.0, 0.0, 0.0, 0.0, 0.0, 0.0, 0.0, 0.0, 0.0, 0.0, 0.0, 0.0, 0.0, 0.0, 0.0, 0.0, 0.0, 0.0, 0.0, 0.0, 0.0, 0.0, 0.0, 0.0, 0.0, 0.0, 0.0, 0.0, 0.0, 0.0, 0.0, 0.0, 0.0, 0.0, 0.0, 0.0, 0.0, 0.0, 0.0, 0.0, 0.0, 0.0, 0.0, 0.0, 0.0, 0.0, 0.0, 0.0, 0.0, 0.0, 0.0, 0.0, 0.0, 0.0, 0.0, 0.0, 0.0, 0.0, 0.0, 0.0, 0.0, 0.0, 0.0, 0.0, 0.0, 0.0, 0.0, 0.0, 0.0, 0.0, 0.0, 0.0, 0.0, 0.0, 0.0, 0.0, 0.0, 0.0, 0.0, 0.0, 0.0, 0.0, 0.0, 0.0, 0.0, 0.0, 0.0, 0.0, 0.0, 0.0, 0.0, 0.0, 0.0, 0.0, 0.0, 0.0, 0.0, 0.0, 0.0, 0.0, 0.0, 0.0, 0.0, 0.0, 0.0, 0.0, 0.0, 0.0, 0.0, 0.0, 0.0, 0.0, 0.0, 0.0, 0.0, 0.0, 0.0, 0.0, 0.0, 0.0, 0.0, 0.0, 0.0, 0.0, 0.0, 0.0, 0.0, 0.0, 0.0, 0.0, 0.0, 0.0, 0.0, 0.0, 0.0, 0.0, 0.0, 0.0, 0.0, 0.0, 0.0, 0.0, 0.0, 0.0, 0.0, 0.0, 0.0, 0.0, 0.0, 0.0, 0.0, 0.0, 0.0, 0.0, 0.0, 0.0, 0.0, 0.0, 0.0, 0.0, 0.0, 0.0, 0.0, 0.0, 0.0, 0.0, 0.0, 0.0, 0.0, 0.0, 0.0, 0.0, 0.0, 0.0, 0.0, 0.0, 0.0, 0.0, 0.0, 0.0, 0.0, 0.0, 0.0, 0.0, 0.0, 0.0, 0.0, 0.0, 0.0, 0.0, 0.0, 0.0, 0.0, 0.0, 0.0, 0.0, 0.0, 0.0, 0.0, 0.0, 0.0, 0.0, 0.0, 0.0, 0.0, 0.0, 0.0, 0.0, 0.0, 0.0, 0.0, 0.0, 0.0, 0.0, 0.0, 0.0, 0.0, 0.0, 0.0, 0.0, 0.0, 0.0, 0.0, 0.0, 0.0, 0.0, 0.0, 0.0, 0.0, 0.0, 0.0, 0.0, 0.0, 0.0, 0.0, 0.0, 0.0, 0.0, 0.0, 0.0, 0.0, 0.0, 0.0, 0.0, 0.0, 0.0, 0.0, 0.0, 0.0, 0.0, 0.0, 0.0, 0.0, 0.0, 0.0, 0.0, 0.0, 0.0, 0.0, 0.0, 0.0, 0.0, 0.0, 0.0, 0.0, 0.0, 0.0, 0.0, 0.0, 0.0, 0.0, 0.0, 0.0, 0.0, 0.0, 0.0, 0.0, 0.0, 0.0, 0.0, 0.0, 0.0, 0.0, 0.0, 0.0, 0.0, 0.0, 0.0, 0.0, 0.0, 0.0, 0.0, 0.0, 0.0, 0.0, 0.0, 0.0, 0.0, 0.0, 0.0, 0.0, 0.0, 0.0, 0.0, 0.0, 0.0, 0.0, 0.0, 0.0, 0.0, 0.0, 0.0, 0.0, 0.0, 0.0, 0.0, 0.0, 0.0, 0.0, 0.0, 0.0, 0.0, 0.0, 0.0, 0.0, 0.0, 0.0, 0.0, 0.0, 0.0, 0.0, 0.0, 0.0, 0.0, 0.0, 0.0, 0.0, 0.0, 0.0, 0.0, 0.0, 0.0, 0.0, 0.0, 0.0, 0.0, 0.0, 0.0, 0.0, 0.0, 0.0, 0.0, 0.0, 0.0, 0.0, 0.0, 0.0, 0.0, 0.0, 0.0, 0.0, 0.0, 0.0, 0.0, 0.0, 0.0, 0.0, 0.0, 0.0, 0.0, 0.0, 0.0, 0.0, 0.0, 0.0, 0.0, 0.0, 0.0, 0.0, 0.0, 0.0, 0.0, 0.0, 0.0, 0.0, 0.0, 0.0, 0.0, 0.0, 0.0, 0.0, 0.0, 0.0, 0.0, 0.0, 0.0, 0.0, 0.0, 0.0, 0.0, 0.0, 0.0, 0.0, 0.0, 0.0, 0.0, 0.0, 0.0, 0.0, 0.0, 0.0, 0.0, 0.0, 0.0, 0.0, 0.0, 0.0, 0.0, 0.0, 0.0, 0.0, 0.0, 0.0, 0.0, 0.0, 0.0, 0.0, 0.0, 0.0, 0.0, 0.0, 0.0, 0.0, 0.0, 0.0, 0.0, 0.0, 0.0, 0.0, 0.0, 0.0, 0.0, 0.0, 0.0, 0.0, 0.0, 0.0, 0.0, 0.0, 0.0, 0.0, 0.0, 0.0, 0.0, 0.0, 0.0, 0.0, 0.0, 0.0, 0.0, 0.0, 0.0, 0.0, 0.0, 0.0, 0.0, 0.0, 0.0, 0.0, 0.0, 0.0, 0.0, 0.0, 0.0, 0.0, 0.0, 0.0, 0.0, 0.0, 0.0, 0.0, 0.0, 0.0, 0.0, 0.0, 0.0, 0.0, 0.0, 0.0, 0.0, 0.0, 0.0, 0.0, 0.0, 0.0, 0.0, 0.0, 0.0, 0.0, 0.0, 0.0, 0.0, 0.0, 0.0, 0.0, 0.0, 0.0, 0.0, 0.0, 0.0, 0.0, 0.0, 0.0, 0.0, 0.0, 0.0, 0.0, 0.0, 0.0, 0.0, 0.0, 0.0, 0.0, 0.0, 0.0, 0.0, 0.0, 0.0, 0.0, 0.0, 0.0, 0.0, 0.0, 0.0, 0.0, 0.0, 0.0, 0.0, 0.0, 0.0, 0.0, 0.0, 0.0, 0.0, 0.0, 0.0, 0.0, 0.0, 0.0, 0.0, 0.0, 0.0, 0.0, 0.0, 0.0, 0.0, 0.0, 0.0, 0.0, 0.0, 0.0, 0.0, 0.0, 0.0, 0.0, 0.0, 0.0, 0.0, 0.0, 0.0, 0.0, 0.0, 0.0, 0.0, 0.0, 0.0, 0.0, 0.0, 0.0, 0.0, 0.0, 0.0, 0.0, 0.0, 0.0, 0.0, 0.0, 0.0, 0.0, 0.0, 0.0, 0.0, 0.0, 0.0, 0.0, 0.0, 0.0, 0.0, 0.0, 0.0, 0.0, 0.0, 0.0, 0.0, 0.0, 0.0, 0.0, 0.0, 0.0, 0.0, 0.0, 0.0, 0.0, 0.0, 0.0, 0.0, 0.0, 0.0, 0.0, 0.0, 0.0, 0.0, 0.0, 0.0, 0.0, 0.0, 0.0, 0.0, 0.0, 0.0, 0.0, 0.0, 0.0, 0.0, 0.0, 0.0, 0.0, 0.0, 0.0, 0.0, 0.0, 0.0, 0.0, 0.0, 0.0, 0.0, 0.0, 0.0, 0.0, 0.0, 0.0, 0.0, 0.0, 0.0, 0.0, 0.0, 0.0, 0.0, 0.0, 0.0, 0.0, 0.0, 0.0, 0.0, 0.0, 0.0, 0.0, 0.0, 0.0, 0.0, 0.0, 0.0, 0.0, 0.0, 0.0, 0.0, 0.0, 0.0, 0.0, 0.0, 0.0, 0.0, 0.0, 0.0, 0.0, 0.0, 0.0, 0.0, 0.0, 0.0, 0.0, 0.0, 0.0, 0.0, 0.0, 0.0, 0.0, 0.0, 0.0, 0.0, 0.0, 0.0, 0.0, 0.0, 0.0, 0.0, 0.0, 0.0, 0.0, 0.0, 0.0, 0.0, 0.0, 0.0, 0.0, 0.0, 0.0, 0.0, 0.0, 0.0, 0.0, 0.0, 0.0, 0.0, 0.0, 0.0, 0.0, 0.0, 0.0, 0.0, 0.0, 0.0, 0.0, 0.0, 0.0, 0.0, 0.0, 0.0, 0.0, 0.0, 0.0, 0.0, 0.0, 0.0, 0.0, 0.0, 0.0, 0.0, 0.0, 0.0, 0.0, 0.0, 0.0, 0.0, 0.0, 0.0, 0.0, 0.0, 0.0, 0.0, 0.0, 0.0, 0.0, 0.0, 0.0, 0.0, 0.0, 0.0, 0.0, 0.0, 0.0, 0.0, 0.0, 0.0, 0.0, 0.0, 0.0, 0.0, 0.0, 0.0, 0.0, 0.0, 0.0, 0.0, 0.0, 0.0, 0.0, 0.0, 0.0, 0.0, 0.0, 0.0, 0.0, 0.0, 0.0, 0.0, 0.0, 0.0, 0.0, 0.0, 0.0, 0.0, 0.0, 0.0, 0.0, 0.0, 0.0, 0.0, 0.0, 0.0, 0.0, 0.0, 0.0, 0.0, 0.0, 0.0, 0.0, 0.0, 0.0, 0.0, 0.0, 0.0, 0.0, 0.0, 0.0, 0.0, 0.0, 0.0, 0.0, 0.0, 0.0, 0.0, 0.0, 0.0, 0.0, 0.0, 0.0, 0.0, 0.0, 0.0, 0.0, 0.0, 0.0, 0.0, 0.0, 0.0, 0.0, 0.0, 0.0, 0.0, 0.0, 0.0, 0.0, 0.0, 0.0, 0.0, 0.0, 0.0, 0.0, 0.0, 0.0, 0.0, 0.0, 0.0, 0.0, 0.0, 0.0, 0.0, 0.0, 0.0, 0.0, 0.0, 0.0, 0.0, 0.0, 0.0, 0.0, 0.0, 0.0, 0.0, 0.0, 0.0, 0.0, 0.0, 0.0, 0.0, 0.0, 0.0, 0.0, 0.0, 0.0, 0.0, 0.0, 0.0, 0.0, 0.0, 0.0, 0.0, 0.0, 0.0, 0.0, 0.0, 0.0, 0.0, 0.0, 0.0, 0.0, 0.0, 0.0, 0.0, 0.0, 0.0, 0.0, 0.0, 0.0, 0.0, 0.0, 0.0, 0.0, 0.0, 0.0, 0.0, 0.0, 0.0, 0.0, 0.0, 0.0, 0.0, 0.0, 0.0, 0.0, 0.0, 0.0, 0.0, 0.0, 0.0, 0.0, 0.0, 0.0, 0.0, 0.0, 0.0, 0.0, 0.0, 0.0, 0.0, 0.0, 0.0, 0.0, 0.0, 0.0, 0.0, 0.0, 0.0, 0.0, 0.0, 0.0, 0.0, 0.0, 0.0, 0.0, 0.0, 0.0, 0.0, 0.0, 0.0, 0.0, 0.0, 0.0, 0.0, 0.0, 0.0, 0.0, 0.0, 0.0, 0.0, 0.0, 0.0, 0.0, 0.0, 0.0, 0.0, 0.0, 0.0, 0.0, 0.0, 0.0, 0.0, 0.0, 0.0, 0.0, 0.0, 0.0, 0.0, 0.0, 0.0, 0.0, 0.0, 0.0, 0.0, 0.0, 0.0, 0.0, 0.0, 0.0, 0.0, 0.0, 0.0, 0.0, 0.0, 0.0, 0.0, 0.0, 0.0, 0.0, 0.0, 0.0, 0.0, 0.0, 0.0, 0.0, 0.0, 0.0, 0.0, 0.0, 0.0, 0.0, 0.0, 0.0, 0.0, 0.0, 0.0, 0.0, 0.0, 0.0, 0.0, 0.0, 0.0, 0.0, 0.0, 0.0, 0.0, 0.0, 0.0, 0.0, 0.0, 0.0, 0.0, 0.0, 0.0, 0.0, 0.0, 0.0, 0.0, 0.0, 0.0, 0.0, 0.0, 0.0, 0.0, 0.0, 0.0, 0.0, 0.0, 0.0, 0.0, 0.0, 0.0, 0.0, 0.0, 0.0, 0.0, 0.0, 0.0, 0.0, 0.0, 0.0, 0.0, 0.0, 0.0, 0.0, 0.0, 0.0, 0.0, 0.0, 0.0, 0.0, 0.0, 0.0, 0.0, 0.0, 0.0, 0.0, 0.0, 0.0, 0.0, 0.0, 0.0, 0.0, 0.0, 0.0, 0.0, 0.0, 0.0, 0.0, 0.0, 0.0, 0.0, 0.0, 0.0, 0.0, 0.0, 0.0, 0.0, 0.0, 0.0, 0.0, 0.0, 0.0, 0.0, 0.0, 0.0, 0.0, 0.0, 0.0, 0.0, 0.0, 0.0, 0.0, 0.0, 0.0, 0.0, 0.0, 0.0, 0.0, 0.0, 0.0, 0.0, 0.0, 0.0, 0.0, 0.0, 0.0, 0.0, 0.0, 0.0, 0.0, 0.0, 0.0, 0.0, 0.0, 0.0, 0.0, 0.0, 0.0, 0.0, 0.0, 0.0, 0.0, 0.0, 0.0, 0.0, 0.0, 0.0, 0.0, 0.0, 0.0, 0.0, 0.0, 0.0, 0.0, 0.0, 0.0, 0.0, 0.0, 0.0, 0.0, 0.0, 0.0, 0.0, 0.0, 0.0, 0.0, 0.0, 0.0, 0.0, 0.0, 0.0, 0.0, 0.0, 0.0, 0.0, 0.0, 0.0, 0.0, 0.0, 0.0, 0.0, 0.0, 0.0, 0.0, 0.0, 0.0, 0.0, 0.0, 0.0, 0.0, 0.0, 0.0, 0.0, 0.0, 0.0, 0.0, 0.0, 0.0, 0.0, 0.0, 0.0, 0.0, 0.0, 0.0, 0.0, 0.0, 0.0, 0.0, 0.0, 0.0, 0.0, 0.0, 0.0, 0.0, 0.0, 0.0, 0.0, 0.0, 0.0, 0.0, 0.0, 0.0, 0.0, 0.0, 0.0, 0.0, 0.0, 0.0, 0.0, 0.0, 0.0, 0.0, 0.0, 0.0, 0.0, 0.0, 0.0, 0.0, 0.0, 0.0, 0.0, 0.0, 0.0, 0.0, 0.0, 0.0, 0.0, 0.0, 0.0, 0.0, 0.0, 0.0, 0.0, 0.0, 0.0, 0.0, 0.0, 0.0, 0.0, 0.0, 0.0, 0.0, 0.0, 0.0, 0.0, 0.0, 0.0, 0.0, 0.0, 0.0, 0.0, 0.0, 0.0, 0.0, 0.0, 0.0, 0.0, 0.0, 0.0, 0.0, 0.0, 0.0, 0.0, 0.0, 0.0, 0.0, 0.0, 0.0, 0.0, 0.0, 0.0, 0.0, 0.0, 0.0, 0.0, 0.0, 0.0, 0.0, 0.0, 0.0, 0.0, 0.0, 0.0, 0.0, 0.0, 0.0, 0.0, 0.0, 0.0, 0.0, 0.0, 0.0, 0.0, 0.0, 0.0, 0.0, 0.0, 0.0, 0.0, 0.0, 0.0, 0.0, 0.0, 0.0, 0.0, 0.0, 0.0, 0.0, 0.0, 0.0, 0.0, 0.0, 0.0, 0.0, 0.0, 0.0, 0.0, 0.0, 0.0, 0.0, 0.0, 0.0, 0.0, 0.0, 0.0, 0.0, 0.0, 0.0, 0.0, 0.0, 0.0, 0.0, 0.0, 0.0, 0.0, 0.0, 0.0, 0.0, 0.0, 0.0, 0.0, 0.0, 0.0, 0.0, 0.0, 0.0, 0.0, 0.0, 0.0, 0.0, 0.0, 0.0, 0.0, 0.0, 0.0, 0.0, 0.0, 0.0, 0.0, 0.0, 0.0, 0.0, 0.0, 0.0, 0.0, 0.0, 0.0, 0.0, 0.0, 0.0, 0.0, 0.0, 0.0, 0.0, 0.0, 0.0, 0.0, 0.0, 0.0, 0.0, 0.0, 0.0, 0.0, 0.0, 0.0, 0.0, 0.0, 0.0, 0.0, 0.0, 0.0, 0.0, 0.0, 0.0, 0.0, 0.0, 0.0, 0.0, 0.0, 0.0, 0.0, 0.0, 0.0, 0.0, 0.0, 0.0, 0.0, 0.0, 0.0, 0.0, 0.0, 0.0, 0.0, 0.0, 0.0, 0.0, 0.0, 0.0, 0.0, 0.0, 0.0, 0.0, 0.0, 0.0, 0.0, 0.0, 0.0, 0.0, 0.0, 0.0, 0.0, 0.0, 0.0, 0.0, 0.0, 0.0, 0.0, 0.0, 0.0, 0.0, 0.0, 0.0, 0.0, 0.0, 0.0, 0.0, 0.0, 0.0, 0.0, 0.0, 0.0, 0.0, 0.0, 0.0, 0.0, 0.0, 0.0, 0.0, 0.0, 0.0, 0.0, 0.0, 0.0, 0.0, 0.0, 0.0, 0.0, 0.0, 0.0, 0.0, 0.0, 0.0, 0.0, 0.0, 0.0, 0.0, 0.0, 0.0, 0.0, 0.0, 0.0, 0.0, 0.0, 0.0, 0.0, 0.0, 0.0, 0.0, 0.0, 0.0, 0.0, 0.0, 0.0, 0.0, 0.0, 0.0, 0.0, 0.0, 0.0, 0.0, 0.0, 0.0, 0.0, 0.0, 0.0, 0.0, 0.0, 0.0, 0.0, 0.0, 0.0, 0.0, 0.0, 0.0, 0.0, 0.0, 0.0, 0.0, 0.0, 0.0, 0.0, 0.0, 0.0, 0.0, 0.0, 0.0, 0.0, 0.0, 0.0, 0.0, 0.0, 0.0, 0.0, 0.0, 0.0, 0.0, 0.0, 0.0, 0.0, 0.0, 0.0, 0.0, 0.0, 0.0, 0.0, 0.0, 0.0, 0.0, 0.0, 0.0, 0.0, 0.0, 0.0, 0.0, 0.0, 0.0, 0.0, 0.0, 0.0, 0.0, 0.0, 0.0, 0.0, 0.0, 0.0, 0.0, 0.0, 0.0, 0.0, 0.0, 0.0, 0.0, 0.0, 0.0, 0.0, 0.0, 0.0, 0.0, 0.0, 0.0, 0.0, 0.0, 0.0, 0.0, 0.0, 0.0, 0.0, 0.0, 0.0, 0.0, 0.0, 0.0, 0.0, 0.0, 0.0, 0.0, 0.0, 0.0, 0.0, 0.0, 0.0, 0.0, 0.0, 0.0, 0.0, 0.0, 0.0, 0.0, 0.0, 0.0, 0.0, 0.0, 0.0, 0.0, 0.0, 0.0, 0.0, 0.0, 0.0, 0.0, 0.0, 0.0, 0.0, 0.0, 0.0, 0.0, 0.0, 0.0, 0.0, 0.0, 0.0, 0.0, 0.0, 0.0, 0.0, 0.0, 0.0, 0.0, 0.0, 0.0, 0.0, 0.0, 0.0, 0.0, 0.0, 0.0, 0.0, 0.0, 0.0, 0.0, 0.0, 0.0, 0.0, 0.0, 0.0, 0.0, 0.0, 0.0, 0.0, 0.0, 0.0, 0.0, 0.0, 0.0, 0.0, 0.0, 0.0, 0.0, 0.0, 0.0, 0.0, 0.0, 0.0, 0.0, 0.0, 0.0, 0.0, 0.0, 0.0, 0.0, 0.0, 0.0, 0.0, 0.0, 0.0, 0.0, 0.0, 0.0, 0.0, 0.0, 0.0, 0.0, 0.0, 0.0, 0.0, 0.0, 0.0, 0.0, 0.0, 0.0, 0.0, 0.0, 0.0, 0.0, 0.0, 0.0, 0.0, 0.0, 0.0, 0.0, 0.0, 0.0, 0.0, 0.0, 0.0, 0.0, 0.0, 0.0, 0.0, 0.0, 0.0, 0.0, 0.0, 0.0, 0.0, 0.0, 0.0, 0.0, 0.0, 0.0, 0.0, 0.0, 0.0, 0.0, 0.0, 0.0, 0.0, 0.0, 0.0, 0.0, 0.0, 0.0, 0.0, 0.0, 0.0, 0.0, 0.0, 0.0, 0.0, 0.0, 0.0, 0.0, 0.0, 0.0, 0.0, 0.0, 0.0, 0.0, 0.0, 0.0, 0.0, 0.0, 0.0, 0.0, 0.0, 0.0, 0.0, 0.0, 0.0, 0.0, 0.0, 0.0, 0.0, 0.0, 0.0, 0.0, 0.0, 0.0, 0.0, 0.0, 0.0, 0.0, 0.0, 0.0, 0.0, 0.0, 0.0, 0.0, 0.0, 0.0, 0.0, 0.0, 0.0, 0.0, 0.0, 0.0, 0.0, 0.0, 0.0, 0.0, 0.0, 0.0, 0.0, 0.0, 0.0, 0.0, 0.0, 0.0, 0.0, 0.0, 0.0, 0.0, 0.0, 0.0, 0.0, 0.0, 0.0, 0.0, 0.0, 0.0, 0.0, 0.0, 0.0, 0.0, 0.0, 0.0, 0.0, 0.0, 0.0, 0.0, 0.0, 0.0, 0.0, 0.0, 0.0, 0.0, 0.0, 0.0, 0.0, 0.0, 0.0, 0.0, 0.0, 0.0, 0.0, 0.0, 0.0, 0.0, 0.0, 0.0, 0.0, 0.0, 0.0, 0.0, 0.0, 0.0, 0.0, 0.0, 0.0, 0.0, 0.0, 0.0, 0.0, 0.0, 0.0, 0.0, 0.0, 0.0, 0.0, 0.0, 0.0, 0.0, 0.0, 0.0, 0.0, 0.0, 0.0, 0.0, 0.0, 0.0, 0.0, 0.0, 0.0, 0.0, 0.0, 0.0, 0.0, 0.0, 0.0, 0.0, 0.0, 0.0, 0.0, 0.0, 0.0, 0.0, 0.0, 0.0, 0.0, 0.0, 0.0, 0.0, 0.0, 0.0, 0.0, 0.0, 0.0, 0.0, 0.0, 0.0, 0.0, 0.0, 0.0, 0.0, 0.0, 0.0, 0.0, 0.0, 0.0, 0.0, 0.0, 0.0, 0.0, 0.0, 0.0, 0.0, 0.0, 0.0, 0.0, 0.0, 0.0, 0.0, 0.0, 0.0, 0.0, 0.0, 0.0, 0.0, 0.0, 0.0, 0.0, 0.0, 0.0, 0.0, 0.0, 0.0, 0.0, 0.0, 0.0, 0.0, 0.0, 0.0, 0.0, 0.0, 0.0, 0.0, 0.0, 0.0, 0.0, 0.0, 0.0, 0.0, 0.0, 0.0, 0.0, 0.0, 0.0, 0.0, 0.0, 0.0, 0.0, 0.0, 0.0, 0.0, 0.0, 0.0, 0.0, 0.0, 0.0, 0.0, 0.0, 0.0, 0.0, 0.0, 0.0, 0.0, 0.0, 0.0, 0.0, 0.0, 0.0, 0.0, 0.0, 0.0, 0.0, 0.0, 0.0, 0.0, 0.0, 0.0, 0.0, 0.0, 0.0, 0.0, 0.0, 0.0, 0.0, 0.0, 0.0, 0.0, 0.0, 0.0, 0.0, 0.0, 0.0, 0.0, 0.0, 0.0, 0.0, 0.0, 0.0, 0.0, 0.0, 0.0, 0.0, 0.0, 0.0, 0.0, 0.0, 0.0, 0.0, 0.0, 0.0, 0.0, 0.0, 0.0, 0.0, 0.0, 0.0, 0.0, 0.0, 0.0, 0.0, 0.0, 0.0, 0.0, 0.0, 0.0, 0.0, 0.0, 0.0, 0.0, 0.0, 0.0, 0.0, 0.0, 0.0, 0.0, 0.0, 0.0, 0.0, 0.0, 0.0, 0.0, 0.0, 0.0, 0.0, 0.0, 0.0, 0.0, 0.0, 0.0, 0.0, 0.0, 0.0, 0.0, 0.0, 0.0, 0.0, 0.0, 0.0, 0.0, 0.0, 0.0, 0.0, 0.0, 0.0, 0.0, 0.0, 0.0, 0.0, 0.0, 0.0, 0.0, 0.0, 0.0, 0.0, 0.0, 0.0, 0.0, 0.0, 0.0, 0.0, 0.0, 0.0, 0.0, 0.0, 0.0, 0.0, 0.0, 0.0, 0.0, 0.0, 0.0, 0.0, 0.0, 0.0, 0.0, 0.0, 0.0, 0.0, 0.0, 0.0, 0.0, 0.0, 0.0, 0.0, 0.0, 0.0, 0.0, 0.0, 0.0, 0.0, 0.0, 0.0, 0.0, 0.0, 0.0, 0.0, 0.0, 0.0, 0.0, 0.0, 0.0, 0.0, 0.0, 0.0, 0.0, 0.0, 0.0, 0.0, 0.0, 0.0, 0.0, 0.0, 0.0, 0.0, 0.0, 0.0, 0.0, 0.0, 0.0, 0.0, 0.0, 0.0, 0.0, 0.0, 0.0, 0.0, 0.0, 0.0, 0.0, 0.0, 0.0, 0.0, 0.0, 0.0, 0.0, 0.0, 0.0, 0.0, 0.0, 0.0, 0.0, 0.0, 0.0, 0.0, 0.0, 0.0, 0.0, 0.0, 0.0, 0.0, 0.0, 0.0, 0.0, 0.0, 0.0, 0.0, 0.0, 0.0, 0.0, 0.0, 0.0, 0.0, 0.0, 0.0, 0.0, 0.0, 0.0, 0.0, 0.0, 0.0, 0.0, 0.0, 0.0, 0.0, 0.0, 0.0, 0.0, 0.0, 0.0, 0.0, 0.0, 0.0, 0.0, 0.0, 0.0, 0.0, 0.0, 0.0, 0.0, 0.0, 0.0, 0.0, 0.0, 0.0, 0.0, 0.0, 0.0, 0.0, 0.0, 0.0, 0.0, 0.0, 0.0, 0.0, 0.0, 0.0, 0.0, 0.0, 0.0, 0.0, 0.0, 0.0, 0.0, 0.0, 0.0, 0.0, 0.0, 0.0, 0.0, 0.0, 0.0, 0.0, 0.0, 0.0, 0.0, 0.0, 0.0, 0.0, 0.0, 0.0, 0.0, 0.0, 0.0, 0.0, 0.0, 0.0, 0.0, 0.0, 0.0, 0.0, 0.0, 0.0, 0.0, 0.0, 0.0, 0.0, 0.0, 0.0, 0.0, 0.0, 0.0, 0.0, 0.0, 0.0, 0.0, 0.0, 0.0, 0.0, 0.0, 0.0, 0.0, 0.0, 0.0, 0.0, 0.0, 0.0, 0.0, 0.0, 0.0, 0.0, 0.0, 0.0, 0.0, 0.0, 0.0, 0.0, 0.0, 0.0, 0.0, 0.0])
me_circle.materials.append(mat_cinza)
me_circle.materials.append(mat_preto)
me_circle.update()

# ---- objects
ob_circle = bpy.data.objects.new('Circle', me_circle)

# ---- transforms, parenting, visibility, modifiers, constraints
ob_circle.location = (-0.0001893, -1.091e-08, 7.303e-09)

# ---- collection membership
col_collection.objects.link(ob_circle)

# ---- scene / render settings (as saved in the file)
scene.frame_start = 1; scene.frame_end = 250; scene.frame_set(1)
scene.render.engine = 'BLENDER_EEVEE_NEXT'
bpy.context.view_layer.update()

# ---- added for rendering (the .blend has no active camera and no usable light): camera, sun
cam_auto = bpy.data.cameras.new('AutoCamera')
cam_auto.lens = 50.0
cam_auto.sensor_width = 36.0
cam_auto.clip_end = 1000.0
ob_auto_camera = bpy.data.objects.new('AutoCamera', cam_auto)
scene.collection.objects.link(ob_auto_camera)
ob_auto_camera.location = (2.61723, -3.1409, 2.09393)
ob_auto_camera.rotation_euler = (1.09748, -7.21219e-08, 0.694738)
scene.camera = ob_auto_camera
light_auto_sun = bpy.data.lights.new('AutoSun', 'SUN')
light_auto_sun.energy = 3.0
light_auto_sun.angle = 0.0523599
ob_auto_sun = bpy.data.objects.new('AutoSun', light_auto_sun)
scene.collection.objects.link(ob_auto_sun)
ob_auto_sun.rotation_euler = (0.872665, 0.174533, 0.523599)
bpy.context.view_layer.update()
